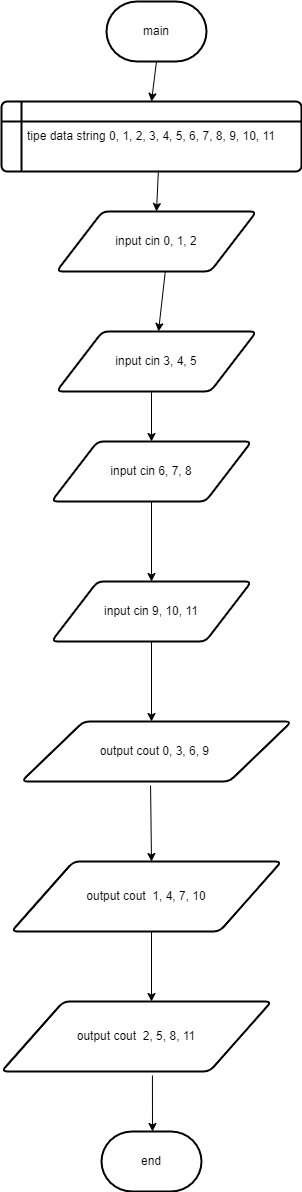

The diagram above was exported from draw.io. Its source (the exported page's mxGraphModel, read from the mxfile embedded in the PNG):
<mxGraphModel dx="880" dy="478" grid="1" gridSize="10" guides="1" tooltips="1" connect="1" arrows="1" fold="1" page="1" pageScale="1" pageWidth="850" pageHeight="1100" math="0" shadow="0">
  <root>
    <mxCell id="0" />
    <mxCell id="1" parent="0" />
    <mxCell id="mffBLd9N3xp5_zDKGg7i-1" value="main" style="strokeWidth=2;html=1;shape=mxgraph.flowchart.terminator;whiteSpace=wrap;" vertex="1" parent="1">
      <mxGeometry x="375" y="150" width="100" height="60" as="geometry" />
    </mxCell>
    <mxCell id="mffBLd9N3xp5_zDKGg7i-3" value="tipe data string 0, 1, 2, 3, 4, 5, 6, 7, 8, 9, 10, 11" style="shape=internalStorage;whiteSpace=wrap;html=1;dx=20;dy=20;rounded=1;arcSize=8;strokeWidth=2;" vertex="1" parent="1">
      <mxGeometry x="270" y="250" width="300" height="70" as="geometry" />
    </mxCell>
    <mxCell id="mffBLd9N3xp5_zDKGg7i-26" value="end" style="strokeWidth=2;html=1;shape=mxgraph.flowchart.terminator;whiteSpace=wrap;" vertex="1" parent="1">
      <mxGeometry x="370" y="1280" width="100" height="60" as="geometry" />
    </mxCell>
    <mxCell id="mffBLd9N3xp5_zDKGg7i-27" value="" style="endArrow=classic;html=1;rounded=0;entryX=0.5;entryY=0;entryDx=0;entryDy=0;exitX=0.523;exitY=0.986;exitDx=0;exitDy=0;exitPerimeter=0;" edge="1" parent="1" source="mffBLd9N3xp5_zDKGg7i-3">
      <mxGeometry width="50" height="50" relative="1" as="geometry">
        <mxPoint x="530" y="390" as="sourcePoint" />
        <mxPoint x="425" y="360" as="targetPoint" />
      </mxGeometry>
    </mxCell>
    <mxCell id="mffBLd9N3xp5_zDKGg7i-28" value="" style="endArrow=classic;html=1;rounded=0;entryX=0.5;entryY=0;entryDx=0;entryDy=0;exitX=0.5;exitY=1;exitDx=0;exitDy=0;exitPerimeter=0;" edge="1" parent="1" source="mffBLd9N3xp5_zDKGg7i-1" target="mffBLd9N3xp5_zDKGg7i-3">
      <mxGeometry width="50" height="50" relative="1" as="geometry">
        <mxPoint x="530" y="390" as="sourcePoint" />
        <mxPoint x="580" y="340" as="targetPoint" />
      </mxGeometry>
    </mxCell>
    <mxCell id="mffBLd9N3xp5_zDKGg7i-29" value="" style="endArrow=classic;html=1;rounded=0;entryX=0.535;entryY=0;entryDx=0;entryDy=0;entryPerimeter=0;exitX=0.545;exitY=0.967;exitDx=0;exitDy=0;exitPerimeter=0;" edge="1" parent="1" source="mffBLd9N3xp5_zDKGg7i-44">
      <mxGeometry width="50" height="50" relative="1" as="geometry">
        <mxPoint x="425" y="430" as="sourcePoint" />
        <mxPoint x="427" y="480" as="targetPoint" />
      </mxGeometry>
    </mxCell>
    <mxCell id="mffBLd9N3xp5_zDKGg7i-30" value="" style="endArrow=classic;html=1;rounded=0;exitX=0.5;exitY=1;exitDx=0;exitDy=0;entryX=0.5;entryY=0;entryDx=0;entryDy=0;" edge="1" parent="1">
      <mxGeometry width="50" height="50" relative="1" as="geometry">
        <mxPoint x="420" y="540" as="sourcePoint" />
        <mxPoint x="420" y="590" as="targetPoint" />
      </mxGeometry>
    </mxCell>
    <mxCell id="mffBLd9N3xp5_zDKGg7i-31" value="" style="endArrow=classic;html=1;rounded=0;exitX=0.5;exitY=1;exitDx=0;exitDy=0;entryX=0.5;entryY=0;entryDx=0;entryDy=0;" edge="1" parent="1">
      <mxGeometry width="50" height="50" relative="1" as="geometry">
        <mxPoint x="420" y="650" as="sourcePoint" />
        <mxPoint x="420" y="730" as="targetPoint" />
      </mxGeometry>
    </mxCell>
    <mxCell id="mffBLd9N3xp5_zDKGg7i-32" value="" style="endArrow=classic;html=1;rounded=0;exitX=0.5;exitY=1;exitDx=0;exitDy=0;entryX=0.5;entryY=0;entryDx=0;entryDy=0;" edge="1" parent="1">
      <mxGeometry width="50" height="50" relative="1" as="geometry">
        <mxPoint x="420" y="790" as="sourcePoint" />
        <mxPoint x="420" y="870" as="targetPoint" />
      </mxGeometry>
    </mxCell>
    <mxCell id="mffBLd9N3xp5_zDKGg7i-33" value="" style="endArrow=classic;html=1;rounded=0;exitX=0.478;exitY=1.067;exitDx=0;exitDy=0;entryX=0.5;entryY=0;entryDx=0;entryDy=0;exitPerimeter=0;" edge="1" parent="1" source="mffBLd9N3xp5_zDKGg7i-48">
      <mxGeometry width="50" height="50" relative="1" as="geometry">
        <mxPoint x="420" y="940" as="sourcePoint" />
        <mxPoint x="420" y="1010" as="targetPoint" />
      </mxGeometry>
    </mxCell>
    <mxCell id="mffBLd9N3xp5_zDKGg7i-34" value="" style="endArrow=classic;html=1;rounded=0;exitX=0.5;exitY=1;exitDx=0;exitDy=0;entryX=0.5;entryY=0;entryDx=0;entryDy=0;" edge="1" parent="1">
      <mxGeometry width="50" height="50" relative="1" as="geometry">
        <mxPoint x="420" y="1080" as="sourcePoint" />
        <mxPoint x="420" y="1150" as="targetPoint" />
      </mxGeometry>
    </mxCell>
    <mxCell id="mffBLd9N3xp5_zDKGg7i-44" value="input cin 0, 1, 2" style="shape=parallelogram;html=1;strokeWidth=2;perimeter=parallelogramPerimeter;whiteSpace=wrap;rounded=1;arcSize=12;size=0.23;" vertex="1" parent="1">
      <mxGeometry x="325" y="360" width="200" height="60" as="geometry" />
    </mxCell>
    <mxCell id="mffBLd9N3xp5_zDKGg7i-48" value="output cout 0, 3, 6, 9&amp;nbsp;" style="shape=parallelogram;html=1;strokeWidth=2;perimeter=parallelogramPerimeter;whiteSpace=wrap;rounded=1;arcSize=12;size=0.23;" vertex="1" parent="1">
      <mxGeometry x="290" y="870" width="270" height="60" as="geometry" />
    </mxCell>
    <mxCell id="mffBLd9N3xp5_zDKGg7i-62" value="output cout&amp;nbsp; 1, 4, 7, 10" style="shape=parallelogram;html=1;strokeWidth=2;perimeter=parallelogramPerimeter;whiteSpace=wrap;rounded=1;arcSize=12;size=0.23;" vertex="1" parent="1">
      <mxGeometry x="280" y="1010" width="270" height="70" as="geometry" />
    </mxCell>
    <mxCell id="mffBLd9N3xp5_zDKGg7i-65" value="input cin 3, 4, 5" style="shape=parallelogram;html=1;strokeWidth=2;perimeter=parallelogramPerimeter;whiteSpace=wrap;rounded=1;arcSize=12;size=0.23;" vertex="1" parent="1">
      <mxGeometry x="325" y="480" width="200" height="60" as="geometry" />
    </mxCell>
    <mxCell id="mffBLd9N3xp5_zDKGg7i-66" value="input cin 6, 7, 8" style="shape=parallelogram;html=1;strokeWidth=2;perimeter=parallelogramPerimeter;whiteSpace=wrap;rounded=1;arcSize=12;size=0.23;" vertex="1" parent="1">
      <mxGeometry x="320" y="590" width="200" height="60" as="geometry" />
    </mxCell>
    <mxCell id="mffBLd9N3xp5_zDKGg7i-67" value="input cin 9, 10, 11" style="shape=parallelogram;html=1;strokeWidth=2;perimeter=parallelogramPerimeter;whiteSpace=wrap;rounded=1;arcSize=12;size=0.23;" vertex="1" parent="1">
      <mxGeometry x="320" y="730" width="200" height="60" as="geometry" />
    </mxCell>
    <mxCell id="mffBLd9N3xp5_zDKGg7i-68" value="output cout&amp;nbsp; 2, 5, 8, 11" style="shape=parallelogram;html=1;strokeWidth=2;perimeter=parallelogramPerimeter;whiteSpace=wrap;rounded=1;arcSize=12;size=0.23;" vertex="1" parent="1">
      <mxGeometry x="270" y="1150" width="270" height="70" as="geometry" />
    </mxCell>
    <mxCell id="mffBLd9N3xp5_zDKGg7i-69" value="" style="endArrow=classic;html=1;rounded=0;exitX=0.559;exitY=1.057;exitDx=0;exitDy=0;exitPerimeter=0;" edge="1" parent="1" source="mffBLd9N3xp5_zDKGg7i-68">
      <mxGeometry width="50" height="50" relative="1" as="geometry">
        <mxPoint x="570" y="1100" as="sourcePoint" />
        <mxPoint x="421" y="1280" as="targetPoint" />
      </mxGeometry>
    </mxCell>
  </root>
</mxGraphModel>